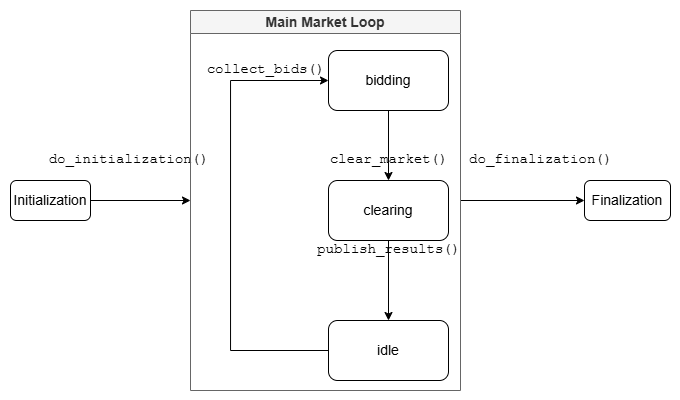

The diagram above was exported from draw.io. Its source (the exported page's mxGraphModel, read from the mxfile embedded in the PNG):
<mxGraphModel dx="1141" dy="690" grid="1" gridSize="10" guides="1" tooltips="1" connect="1" arrows="1" fold="1" page="1" pageScale="1" pageWidth="1600" pageHeight="900" math="0" shadow="0">
  <root>
    <mxCell id="0" />
    <mxCell id="1" parent="0" />
    <mxCell id="xxDTm78FrE6GL-_MztXJ-13" parent="1" style="swimlane;startSize=0;labelBackgroundColor=#FFFFFF;swimlaneFillColor=default;strokeColor=none;" value="" vertex="1">
      <mxGeometry height="400" width="680" x="260" y="100" as="geometry" />
    </mxCell>
    <mxCell id="xxDTm78FrE6GL-_MztXJ-11" edge="1" parent="1" source="xxDTm78FrE6GL-_MztXJ-1" style="edgeStyle=orthogonalEdgeStyle;rounded=0;orthogonalLoop=1;jettySize=auto;html=1;entryX=0;entryY=0.5;entryDx=0;entryDy=0;labelPosition=center;verticalLabelPosition=top;align=center;verticalAlign=bottom;fontFamily=Courier New;fontSize=14;labelBackgroundColor=none;" target="xxDTm78FrE6GL-_MztXJ-10" value="do_initialization()">
      <mxGeometry relative="1" x="-0.2308" y="30" as="geometry">
        <mxPoint as="offset" />
      </mxGeometry>
    </mxCell>
    <mxCell id="xxDTm78FrE6GL-_MztXJ-1" parent="1" style="rounded=1;whiteSpace=wrap;html=1;fontSize=14;" value="Initialization" vertex="1">
      <mxGeometry height="40" width="80" x="270" y="280" as="geometry" />
    </mxCell>
    <mxCell id="xxDTm78FrE6GL-_MztXJ-2" parent="1" style="rounded=1;whiteSpace=wrap;html=1;fontSize=14;" value="Finalization" vertex="1">
      <mxGeometry height="40" width="86" x="844" y="280" as="geometry" />
    </mxCell>
    <mxCell id="xxDTm78FrE6GL-_MztXJ-7" edge="1" parent="1" source="xxDTm78FrE6GL-_MztXJ-3" style="edgeStyle=orthogonalEdgeStyle;rounded=0;orthogonalLoop=1;jettySize=auto;html=1;entryX=0.5;entryY=0;entryDx=0;entryDy=0;strokeColor=default;align=center;verticalAlign=bottom;fontFamily=Courier New;fontSize=14;fontColor=default;labelBackgroundColor=none;endArrow=classic;" target="xxDTm78FrE6GL-_MztXJ-5" value="clear_market()">
      <mxGeometry relative="1" x="0.7143" as="geometry">
        <mxPoint as="offset" />
      </mxGeometry>
    </mxCell>
    <mxCell id="xxDTm78FrE6GL-_MztXJ-3" parent="1" style="rounded=1;whiteSpace=wrap;html=1;fontSize=14;" value="bidding" vertex="1">
      <mxGeometry height="60" width="120" x="588" y="150" as="geometry" />
    </mxCell>
    <mxCell id="xxDTm78FrE6GL-_MztXJ-8" edge="1" parent="1" source="xxDTm78FrE6GL-_MztXJ-5" style="edgeStyle=orthogonalEdgeStyle;rounded=0;orthogonalLoop=1;jettySize=auto;html=1;entryX=0.5;entryY=0;entryDx=0;entryDy=0;strokeColor=default;align=center;verticalAlign=bottom;fontFamily=Courier New;fontSize=14;fontColor=default;labelBackgroundColor=none;endArrow=classic;" target="xxDTm78FrE6GL-_MztXJ-6" value="publish_results()">
      <mxGeometry relative="1" x="-0.5" as="geometry">
        <mxPoint as="offset" />
      </mxGeometry>
    </mxCell>
    <mxCell id="xxDTm78FrE6GL-_MztXJ-5" parent="1" style="rounded=1;whiteSpace=wrap;html=1;fontSize=14;" value="clearing" vertex="1">
      <mxGeometry height="60" width="120" x="588" y="280" as="geometry" />
    </mxCell>
    <mxCell id="xxDTm78FrE6GL-_MztXJ-9" edge="1" parent="1" source="xxDTm78FrE6GL-_MztXJ-6" style="edgeStyle=orthogonalEdgeStyle;rounded=0;orthogonalLoop=1;jettySize=auto;html=1;entryX=0;entryY=0.5;entryDx=0;entryDy=0;strokeColor=default;align=center;verticalAlign=bottom;fontFamily=Courier New;fontSize=14;fontColor=default;labelBackgroundColor=none;endArrow=classic;labelPosition=center;verticalLabelPosition=top;" target="xxDTm78FrE6GL-_MztXJ-3" value="collect_bids()">
      <mxGeometry relative="1" x="0.7297" as="geometry">
        <mxPoint as="offset" />
        <Array as="points">
          <mxPoint x="490" y="450" />
          <mxPoint x="490" y="180" />
        </Array>
      </mxGeometry>
    </mxCell>
    <mxCell id="xxDTm78FrE6GL-_MztXJ-6" parent="1" style="rounded=1;whiteSpace=wrap;html=1;fontSize=14;" value="idle" vertex="1">
      <mxGeometry height="60" width="120" x="588" y="420" as="geometry" />
    </mxCell>
    <mxCell id="xxDTm78FrE6GL-_MztXJ-12" edge="1" parent="1" source="xxDTm78FrE6GL-_MztXJ-10" style="edgeStyle=orthogonalEdgeStyle;rounded=0;orthogonalLoop=1;jettySize=auto;html=1;strokeColor=default;align=center;verticalAlign=bottom;fontFamily=Courier New;fontSize=14;fontColor=default;labelBackgroundColor=none;endArrow=classic;" target="xxDTm78FrE6GL-_MztXJ-2" value="do_finalization()">
      <mxGeometry relative="1" x="0.2903" y="30" as="geometry">
        <mxPoint as="offset" />
      </mxGeometry>
    </mxCell>
    <mxCell id="xxDTm78FrE6GL-_MztXJ-10" parent="1" style="swimlane;whiteSpace=wrap;html=1;fillColor=#f5f5f5;fontColor=#333333;strokeColor=#666666;fontSize=14;" value="Main Market Loop" vertex="1">
      <mxGeometry height="380" width="270" x="450" y="110" as="geometry" />
    </mxCell>
  </root>
</mxGraphModel>